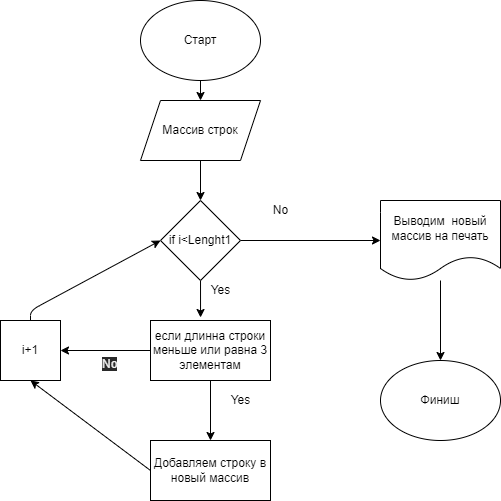

The diagram above was exported from draw.io. Its source (the exported page's mxGraphModel, read from the mxfile embedded in the PNG):
<mxGraphModel dx="1017" dy="369" grid="1" gridSize="10" guides="1" tooltips="1" connect="1" arrows="1" fold="1" page="1" pageScale="1" pageWidth="827" pageHeight="1169" math="0" shadow="0">
  <root>
    <mxCell id="0" />
    <mxCell id="1" parent="0" />
    <mxCell id="24" value="" style="edgeStyle=none;html=1;" edge="1" parent="1" source="2" target="3">
      <mxGeometry relative="1" as="geometry" />
    </mxCell>
    <mxCell id="2" value="Старт" style="ellipse;whiteSpace=wrap;html=1;" vertex="1" parent="1">
      <mxGeometry x="320" width="120" height="80" as="geometry" />
    </mxCell>
    <mxCell id="9" style="edgeStyle=none;html=1;exitX=0.5;exitY=1;exitDx=0;exitDy=0;entryX=0.5;entryY=0;entryDx=0;entryDy=0;" edge="1" parent="1" source="3" target="5">
      <mxGeometry relative="1" as="geometry" />
    </mxCell>
    <mxCell id="3" value="Массив строк" style="shape=parallelogram;perimeter=parallelogramPerimeter;whiteSpace=wrap;html=1;fixedSize=1;" vertex="1" parent="1">
      <mxGeometry x="320" y="100" width="120" height="60" as="geometry" />
    </mxCell>
    <mxCell id="7" style="edgeStyle=none;html=1;exitX=1;exitY=0.5;exitDx=0;exitDy=0;" edge="1" parent="1" source="5" target="6">
      <mxGeometry relative="1" as="geometry" />
    </mxCell>
    <mxCell id="15" style="edgeStyle=none;html=1;entryX=0.417;entryY=-0.05;entryDx=0;entryDy=0;entryPerimeter=0;" edge="1" parent="1" source="5" target="10">
      <mxGeometry relative="1" as="geometry" />
    </mxCell>
    <mxCell id="5" value="if i&amp;lt;Lenght1" style="rhombus;whiteSpace=wrap;html=1;" vertex="1" parent="1">
      <mxGeometry x="340" y="200" width="80" height="80" as="geometry" />
    </mxCell>
    <mxCell id="26" value="" style="edgeStyle=none;html=1;" edge="1" parent="1" source="6" target="25">
      <mxGeometry relative="1" as="geometry" />
    </mxCell>
    <mxCell id="6" value="Выводим&amp;nbsp; новый массив на печать" style="shape=document;whiteSpace=wrap;html=1;boundedLbl=1;" vertex="1" parent="1">
      <mxGeometry x="560" y="200" width="120" height="80" as="geometry" />
    </mxCell>
    <mxCell id="8" value="No" style="text;html=1;align=center;verticalAlign=middle;resizable=0;points=[];autosize=1;strokeColor=none;fillColor=none;" vertex="1" parent="1">
      <mxGeometry x="445" y="200" width="30" height="20" as="geometry" />
    </mxCell>
    <mxCell id="13" style="edgeStyle=none;html=1;entryX=1;entryY=0.5;entryDx=0;entryDy=0;" edge="1" parent="1" source="10" target="12">
      <mxGeometry relative="1" as="geometry" />
    </mxCell>
    <mxCell id="22" value="" style="edgeStyle=none;html=1;" edge="1" parent="1" source="10" target="20">
      <mxGeometry relative="1" as="geometry" />
    </mxCell>
    <mxCell id="10" value="если длинна строки меньше или равна 3 элементам" style="rounded=0;whiteSpace=wrap;html=1;" vertex="1" parent="1">
      <mxGeometry x="330" y="320" width="120" height="60" as="geometry" />
    </mxCell>
    <mxCell id="14" style="edgeStyle=none;html=1;entryX=0;entryY=0.5;entryDx=0;entryDy=0;" edge="1" parent="1" source="12" target="5">
      <mxGeometry relative="1" as="geometry">
        <Array as="points">
          <mxPoint x="210" y="310" />
        </Array>
      </mxGeometry>
    </mxCell>
    <mxCell id="12" value="i+1" style="whiteSpace=wrap;html=1;aspect=fixed;" vertex="1" parent="1">
      <mxGeometry x="180" y="320" width="60" height="60" as="geometry" />
    </mxCell>
    <mxCell id="16" value="Yes" style="text;html=1;align=center;verticalAlign=middle;resizable=0;points=[];autosize=1;strokeColor=none;fillColor=none;" vertex="1" parent="1">
      <mxGeometry x="380" y="280" width="40" height="20" as="geometry" />
    </mxCell>
    <mxCell id="17" value="Yes" style="text;html=1;align=center;verticalAlign=middle;resizable=0;points=[];autosize=1;strokeColor=none;fillColor=none;" vertex="1" parent="1">
      <mxGeometry x="400" y="390" width="40" height="20" as="geometry" />
    </mxCell>
    <mxCell id="19" value="&lt;span style=&quot;color: rgb(240, 240, 240); font-family: helvetica; font-size: 12px; font-style: normal; font-weight: 400; letter-spacing: normal; text-align: center; text-indent: 0px; text-transform: none; word-spacing: 0px; background-color: rgb(42, 42, 42); display: inline; float: none;&quot;&gt;No&lt;/span&gt;" style="text;whiteSpace=wrap;html=1;" vertex="1" parent="1">
      <mxGeometry x="280" y="350" width="40" height="30" as="geometry" />
    </mxCell>
    <mxCell id="23" style="edgeStyle=none;html=1;exitX=0;exitY=0.5;exitDx=0;exitDy=0;entryX=0.5;entryY=1;entryDx=0;entryDy=0;" edge="1" parent="1" source="20" target="12">
      <mxGeometry relative="1" as="geometry" />
    </mxCell>
    <mxCell id="20" value="Добавляем строку в новый массив" style="rounded=0;whiteSpace=wrap;html=1;" vertex="1" parent="1">
      <mxGeometry x="330" y="440" width="120" height="60" as="geometry" />
    </mxCell>
    <mxCell id="25" value="Финиш" style="ellipse;whiteSpace=wrap;html=1;" vertex="1" parent="1">
      <mxGeometry x="560" y="360" width="120" height="80" as="geometry" />
    </mxCell>
  </root>
</mxGraphModel>